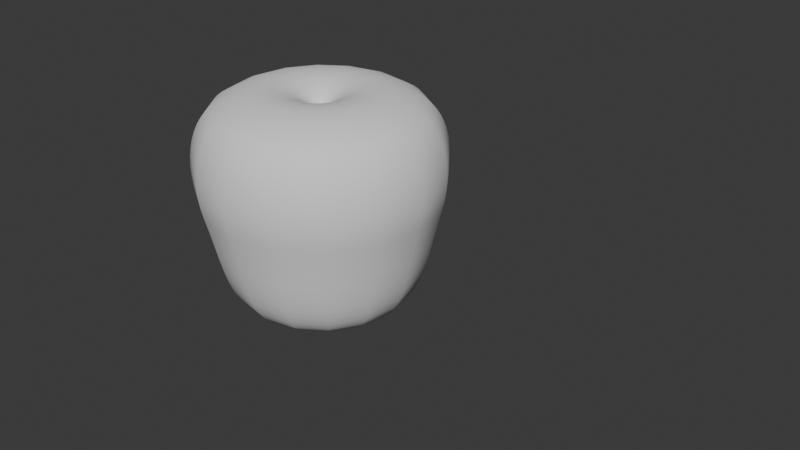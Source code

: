 # Source: apple.blend  (saved by Blender 4.4.32; exported with 4.5.12 LTS)
import bpy
from mathutils import Matrix  # noqa: F401  (used for matrix-valued properties, if any)

bpy.ops.wm.read_factory_settings(use_empty=True)
scene = bpy.context.scene
scene.name = 'Scene'

# ---- collections
col_collection = bpy.data.collections.new('Collection'); scene.collection.children.link(col_collection)

# ---- world
world_world = bpy.data.worlds.new('World'); scene.world = world_world
world_world.use_nodes = True; world_world.node_tree.nodes.clear()
_N = world_world.node_tree.nodes; _L = world_world.node_tree.links
n0 = _N.new('ShaderNodeOutputWorld'); n0.name = 'World Output'; n0.location = (300, 300)
n1 = _N.new('ShaderNodeBackground'); n1.name = 'Background'; n1.location = (10, 300)
n1.inputs[0].default_value = (0.05088, 0.05088, 0.05088, 1.0)
_L.new(n1.outputs[0], n0.inputs[0])
n0.is_active_output = True
world_world.color = (0.05088, 0.05088, 0.05088)
world_world.sun_shadow_jitter_overblur = 0.0

# ---- meshes
me_circle = bpy.data.meshes.new('Circle')
me_circle.from_pydata([(0.0, 1.0, 0.0), (-0.1951, 0.9808, 0.0), (-0.3827, 0.9239, 0.0), (-0.5556, 0.8315, 0.0), (-0.7071, 0.7071, 0.0), (-0.8315, 0.5556, 0.0), (-0.9239, 0.3827, 0.0), (-0.9808, 0.1951, 0.0), (-1.0, 0.0, 0.0), (-0.9808, -0.1951, 0.0), (-0.9239, -0.3827, 0.0), (-0.8315, -0.5556, 0.0), (-0.7071, -0.7071, 0.0), (-0.5556, -0.8315, 0.0), (-0.3827, -0.9239, 0.0), (-0.1951, -0.9808, 0.0), (0.0, -1.0, 0.0), (0.1951, -0.9808, 0.0), (0.3827, -0.9239, 0.0), (0.5556, -0.8315, 0.0), (0.7071, -0.7071, 0.0), (0.8315, -0.5556, 0.0), (0.9239, -0.3827, 0.0), (0.9808, -0.1951, 0.0), (1.0, 0.0, 0.0), (0.9808, 0.1951, 0.0), (0.9239, 0.3827, 0.0), (0.8315, 0.5556, 0.0), (0.7071, 0.7071, 0.0), (0.5556, 0.8315, 0.0), (0.3827, 0.9239, 0.0), (0.1951, 0.9808, 0.0)], [(1, 0), (2, 1), (3, 2), (4, 3), (5, 4), (6, 5), (7, 6), (8, 7), (9, 8), (10, 9), (11, 10), (12, 11), (13, 12), (14, 13), (15, 14), (16, 15), (17, 16), (18, 17), (19, 18), (20, 19), (21, 20), (22, 21), (23, 22), (24, 23), (25, 24), (26, 25), (27, 26), (28, 27), (29, 28), (30, 29), (31, 30), (0, 31)], [])
_uv = me_circle.uv_layers.new(name='UVMap')
_uv.uv.foreach_set('vector', [])
me_circle.update()
me_circle_001 = bpy.data.meshes.new('Circle.001')
me_circle_001.from_pydata([(-2.498e-09, -0.0002477, -0.3883), (-0.144, -0.000243, -0.3809), (-0.2825, -0.0002289, -0.3588), (-0.4102, -0.000206, -0.3229), (-0.5221, -0.0001752, -0.2746), (-0.6139, -0.0001376, -0.2157), (-0.6821, -9.48e-05, -0.1486), (-0.7241, -4.832e-05, -0.07576), (-0.7383, 1.49e-08, -5.607e-09), (-0.7241, 4.835e-05, 0.07576), (-0.6821, 9.483e-05, 0.1486), (-0.6139, 0.0001377, 0.2157), (-0.5221, 0.0001752, 0.2746), (-0.4102, 0.000206, 0.3229), (-0.2825, 0.0002289, 0.3588), (-0.144, 0.000243, 0.3809), (-2.498e-09, 0.0002477, 0.3883), (0.144, 0.000243, 0.3809), (0.2825, 0.0002289, 0.3588), (0.4102, 0.000206, 0.3229), (0.5221, 0.0001752, 0.2746), (0.6139, 0.0001377, 0.2157), (0.6821, 9.483e-05, 0.1486), (0.7241, 4.835e-05, 0.07576), (0.7383, 1.49e-08, -5.607e-09), (0.7241, -4.832e-05, -0.07576), (0.6821, -9.48e-05, -0.1486), (0.6139, -0.0001376, -0.2157), (0.5221, -0.0001752, -0.2746), (0.4102, -0.000206, -0.3229), (0.2825, -0.0002289, -0.3588), (0.144, -0.000243, -0.3809)], [(1, 0), (2, 1), (3, 2), (4, 3), (5, 4), (6, 5), (7, 6), (8, 7), (9, 8), (10, 9), (11, 10), (12, 11), (13, 12), (14, 13), (15, 14), (16, 15), (17, 16), (18, 17), (19, 18), (20, 19), (21, 20), (22, 21), (23, 22), (24, 23), (25, 24), (26, 25), (27, 26), (28, 27), (29, 28), (30, 29), (31, 30), (0, 31)], [])
_uv = me_circle_001.uv_layers.new(name='UVMap')
_uv.uv.foreach_set('vector', [])
me_circle_001.update()

# ---- curves / text
cu_b_ziercurve = bpy.data.curves.new('BézierCurve', 'CURVE')
cu_b_ziercurve.dimensions = '3D'
_sp = cu_b_ziercurve.splines.new('BEZIER'); _sp.bezier_points.add(0)
_sp.bezier_points.foreach_set('co', [6.664, -6.843e-07, 5.093])
_sp.bezier_points.foreach_set('handle_left', [6.664, -6.843e-07, 5.093])
_sp.bezier_points.foreach_set('handle_right', [6.664, -6.843e-07, 5.093])
for _p, _l, _r in zip(_sp.bezier_points, ['ALIGNED'], ['ALIGNED']): _p.handle_left_type = _l; _p.handle_right_type = _r
_sp.order_u = 0
_sp.order_v = 0
_sp = cu_b_ziercurve.splines.new('BEZIER'); _sp.bezier_points.add(5)
_sp.bezier_points.foreach_set('co', [0.005186, -5.923e-07, 4.408, -0.306, -6.313e-07, 4.699, -2.125, -6.23e-07, 4.637, -2.539, -3.329e-07, 2.646, -0.9285, -1.904e-08, 0.1278, -0.007417, -9.338e-08, 0.5365])
_sp.bezier_points.foreach_set('handle_left', [0.08318, -5.871e-07, 4.369, -0.1943, -6.253e-07, 4.621, -1.637, -6.319e-07, 4.961, -2.755, -2.834e-07, 3.428, -2.156, 1.002e-07, 0.185, -0.5424, -1.207e-07, 0.1347])
_sp.bezier_points.foreach_set('handle_right', [-0.0728, -5.975e-07, 4.447, -0.8957, -6.632e-07, 5.112, -2.586, -6.145e-07, 4.329, -2.177, -4.162e-07, 1.334, -0.573, -5.355e-08, 0.1112, 0.141, -8.579e-08, 0.648])
for _p, _l, _r in zip(_sp.bezier_points, ['ALIGNED', 'ALIGNED', 'ALIGNED', 'ALIGNED', 'ALIGNED', 'ALIGNED'], ['ALIGNED', 'ALIGNED', 'ALIGNED', 'ALIGNED', 'ALIGNED', 'ALIGNED']): _p.handle_left_type = _l; _p.handle_right_type = _r
_sp.order_u = 0
_sp.order_v = 0
cu_b_ziercurve.use_path = True
cu_b_ziercurve.fill_mode = 'FULL'

# ---- objects
ob_b_ziercurve = bpy.data.objects.new('BézierCurve', cu_b_ziercurve)
ob_circle = bpy.data.objects.new('Circle', me_circle)
ob_circle_001 = bpy.data.objects.new('Circle.001', me_circle_001)

# ---- transforms, parenting, visibility, modifiers, constraints
ob_b_ziercurve.location = (0.0, 0.0, 0.0)
_m = ob_b_ziercurve.modifiers.new('Screw', 'SCREW')
ob_circle.location = (0.0, 0.0, 0.0)
ob_circle_001.location = (4.586, 0.0, 0.0)

# ---- collection membership
col_collection.objects.link(ob_b_ziercurve)
col_collection.objects.link(ob_circle)
col_collection.objects.link(ob_circle_001)

# ---- scene / render settings (as saved in the file)
scene.frame_start = 1; scene.frame_end = 250; scene.frame_set(1)
scene.render.engine = 'BLENDER_EEVEE_NEXT'
bpy.context.view_layer.update()

# ---- added for rendering (the .blend has no active camera and no usable light): camera, sun
cam_auto = bpy.data.cameras.new('AutoCamera')
cam_auto.lens = 50.0
cam_auto.sensor_width = 36.0
cam_auto.clip_end = 1000.0
ob_auto_camera = bpy.data.objects.new('AutoCamera', cam_auto)
scene.collection.objects.link(ob_auto_camera)
ob_auto_camera.location = (14.4079, -14.8142, 12.4866)
ob_auto_camera.rotation_euler = (1.09748, -7.21219e-08, 0.694738)
scene.camera = ob_auto_camera
light_auto_sun = bpy.data.lights.new('AutoSun', 'SUN')
light_auto_sun.energy = 3.0
light_auto_sun.angle = 0.0523599
ob_auto_sun = bpy.data.objects.new('AutoSun', light_auto_sun)
scene.collection.objects.link(ob_auto_sun)
ob_auto_sun.rotation_euler = (0.872665, 0.174533, 0.523599)
bpy.context.view_layer.update()
